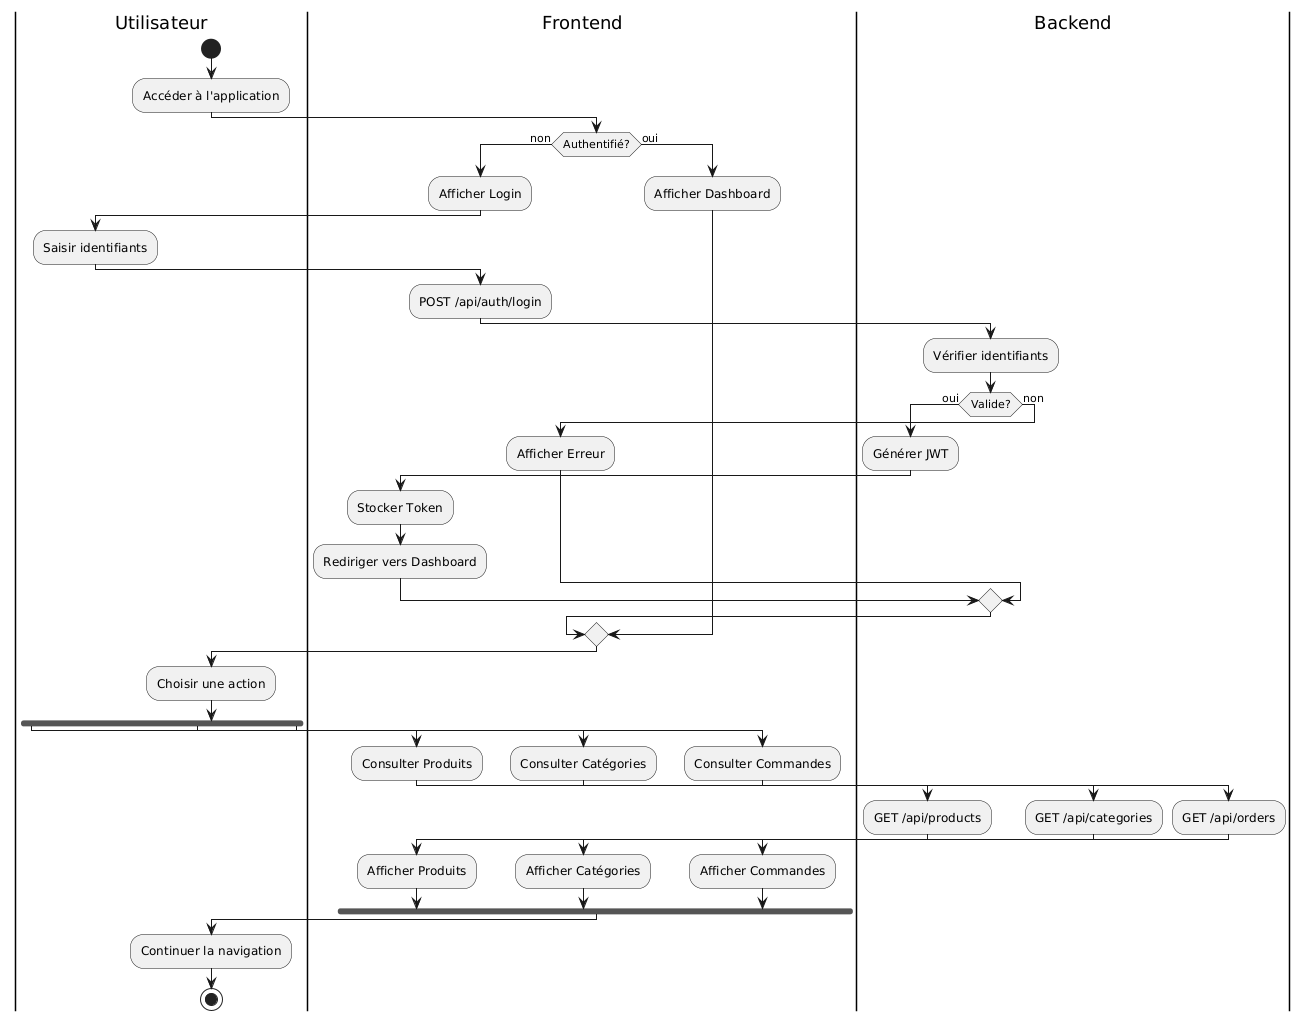

The diagram above was rendered by PlantUML. Its source (embedded in the PNG):
@startuml
|Utilisateur|
start
:Accéder à l'application;

|Frontend|
if (Authentifié?) then (non)
  :Afficher Login;
  |Utilisateur|
  :Saisir identifiants;
  |Frontend|
  :POST /api/auth/login;
  |Backend|
  :Vérifier identifiants;
  if (Valide?) then (oui)
    :Générer JWT;
    |Frontend|
    :Stocker Token;
    :Rediriger vers Dashboard;
  else (non)
    :Afficher Erreur;
  endif
else (oui)
  :Afficher Dashboard;
endif

|Utilisateur|
:Choisir une action;

fork
  |Frontend|
  :Consulter Produits;
  |Backend|
  :GET /api/products;
  |Frontend|
  :Afficher Produits;
fork again
  |Frontend|
  :Consulter Catégories;
  |Backend|
  :GET /api/categories;
  |Frontend|
  :Afficher Catégories;
fork again
  |Frontend|
  :Consulter Commandes;
  |Backend|
  :GET /api/orders;
  |Frontend|
  :Afficher Commandes;
end fork

|Utilisateur|
:Continuer la navigation;
stop
@enduml